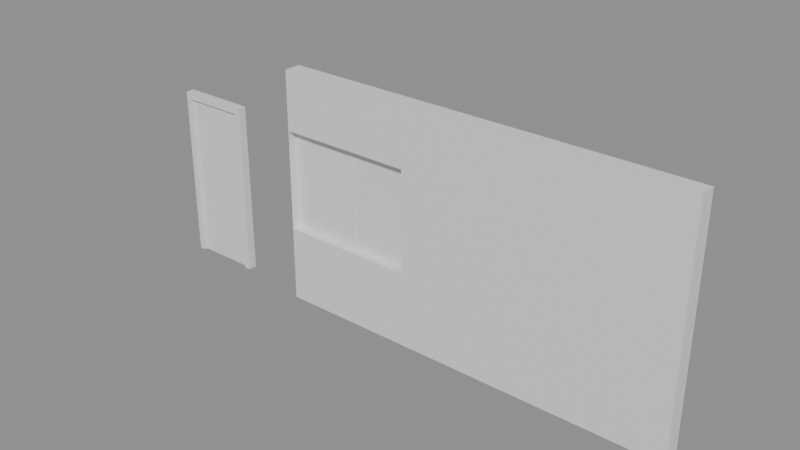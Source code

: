 # Source: e0242_after.blend  (saved by Blender 5.2.44; exported with 4.5.12 LTS)
import bpy
from mathutils import Matrix  # noqa: F401  (used for matrix-valued properties, if any)

bpy.ops.wm.read_factory_settings(use_empty=True)
scene = bpy.context.scene
scene.name = 'Scene'

# ---- materials (node trees are filled in below, after node groups)
mat_ladrillo = bpy.data.materials.new('Ladrillo')
mat_marco_negro = bpy.data.materials.new('Marco_Negro')
mat_madera_nogal = bpy.data.materials.new('Madera_Nogal')
mat_vidrio = bpy.data.materials.new('Vidrio')

# ---- material node trees
mat_ladrillo.use_nodes = True; mat_ladrillo.node_tree.nodes.clear()
_N = mat_ladrillo.node_tree.nodes; _L = mat_ladrillo.node_tree.links
n0 = _N.new('ShaderNodeBsdfPrincipled'); n0.name = 'Principled BSDF'; n0.location = (-200, 100)
n0.inputs[3].default_value = 1.45
n0.inputs[10].default_value = 0.005
n1 = _N.new('ShaderNodeOutputMaterial'); n1.name = 'Material Output'; n1.location = (200, 100)
_L.new(n0.outputs[0], n1.inputs[0])
n1.is_active_output = True
mat_marco_negro.use_nodes = True; mat_marco_negro.node_tree.nodes.clear()
_N = mat_marco_negro.node_tree.nodes; _L = mat_marco_negro.node_tree.links
n0 = _N.new('ShaderNodeBsdfPrincipled'); n0.name = 'Principled BSDF'; n0.location = (-200, 100)
n0.inputs[3].default_value = 1.45
n0.inputs[10].default_value = 0.005
n1 = _N.new('ShaderNodeOutputMaterial'); n1.name = 'Material Output'; n1.location = (200, 100)
_L.new(n0.outputs[0], n1.inputs[0])
n1.is_active_output = True
mat_madera_nogal.use_nodes = True; mat_madera_nogal.node_tree.nodes.clear()
_N = mat_madera_nogal.node_tree.nodes; _L = mat_madera_nogal.node_tree.links
n0 = _N.new('ShaderNodeBsdfPrincipled'); n0.name = 'Principled BSDF'; n0.location = (-200, 100)
n0.inputs[3].default_value = 1.45
n0.inputs[10].default_value = 0.005
n1 = _N.new('ShaderNodeOutputMaterial'); n1.name = 'Material Output'; n1.location = (200, 100)
_L.new(n0.outputs[0], n1.inputs[0])
n1.is_active_output = True
mat_vidrio.use_nodes = True; mat_vidrio.node_tree.nodes.clear()
_N = mat_vidrio.node_tree.nodes; _L = mat_vidrio.node_tree.links
n0 = _N.new('ShaderNodeBsdfPrincipled'); n0.name = 'Principled BSDF'; n0.location = (-200, 100)
n0.inputs[0].default_value = (0.7, 0.85, 1.0, 1.0)
n0.inputs[2].default_value = 0.05
n0.inputs[3].default_value = 1.45
n0.inputs[10].default_value = 0.005
n0.inputs[18].default_value = 1.0
n1 = _N.new('ShaderNodeOutputMaterial'); n1.name = 'Material Output'; n1.location = (200, 100)
_L.new(n0.outputs[0], n1.inputs[0])
n1.is_active_output = True

# ---- meshes
me_muro_entrada_cuerpo_mesh = bpy.data.meshes.new('Muro_Entrada_Cuerpo_mesh')
me_muro_entrada_cuerpo_mesh.from_pydata([(0.0, 0.0, 0.0), (4.8, 0.0, 0.0), (4.8, 0.2, 0.0), (1.6, 0.105, 0.9), (0.0, 0.2, 0.0), (0.0, 0.105, 0.9), (0.0, 0.0, 2.8), (4.8, 0.0, 2.8), (4.8, 0.2, 2.8), (1.6, 0.105, 2.1), (0.0, 0.2, 2.8), (0.0, 0.105, 2.1), (1.6, 0.0, 0.9), (0.0, 0.0, 0.9), (1.6, 0.0, 2.1), (0.0, 0.0, 2.1)], [], [(0, 1, 2, 4), (6, 7, 8, 10), (13, 0, 1, 7, 6, 15, 14, 12), (1, 2, 8, 7), (2, 4, 10, 8), (15, 6, 10, 4, 0, 13, 5, 11), (5, 13, 15, 11), (13, 5, 3, 12), (15, 11, 9, 14), (14, 9, 3, 12), (5, 3, 9, 11)])
me_muro_entrada_cuerpo_mesh.materials.append(mat_ladrillo)
me_muro_entrada_cuerpo_mesh.materials.append(None)
me_muro_entrada_cuerpo_mesh.update()
me_puerta_ppal_jamba_izq_mesh = bpy.data.meshes.new('Puerta_Ppal_Jamba_Izq_mesh')
me_puerta_ppal_jamba_izq_mesh.from_pydata([(0.0, 0.0, 0.0), (0.08, 0.0, 0.0), (0.08, 0.1, 0.0), (0.0, 0.1, 0.0), (0.0, 0.0, 2.1), (0.08, 0.0, 2.1), (0.08, 0.1, 2.1), (0.0, 0.1, 2.1)], [], [(0, 1, 2, 3), (4, 5, 6, 7), (0, 1, 5, 4), (1, 2, 6, 5), (2, 3, 7, 6), (3, 0, 4, 7)])
me_puerta_ppal_jamba_izq_mesh.materials.append(mat_marco_negro)
me_puerta_ppal_jamba_izq_mesh.update()
me_puerta_ppal_jamba_der_mesh = bpy.data.meshes.new('Puerta_Ppal_Jamba_Der_mesh')
me_puerta_ppal_jamba_der_mesh.from_pydata([(0.0, 0.0, 0.0), (0.08, 0.0, 0.0), (0.08, 0.1, 0.0), (0.0, 0.1, 0.0), (0.0, 0.0, 2.1), (0.08, 0.0, 2.1), (0.08, 0.1, 2.1), (0.0, 0.1, 2.1)], [], [(0, 1, 2, 3), (4, 5, 6, 7), (0, 1, 5, 4), (1, 2, 6, 5), (2, 3, 7, 6), (3, 0, 4, 7)])
me_puerta_ppal_jamba_der_mesh.materials.append(mat_marco_negro)
me_puerta_ppal_jamba_der_mesh.update()
me_puerta_ppal_dintel_mesh = bpy.data.meshes.new('Puerta_Ppal_Dintel_mesh')
me_puerta_ppal_dintel_mesh.from_pydata([(0.0, 0.0, 0.0), (0.74, 0.0, 0.0), (0.74, 0.1, 0.0), (0.0, 0.1, 0.0), (0.0, 0.0, 0.08), (0.74, 0.0, 0.08), (0.74, 0.1, 0.08), (0.0, 0.1, 0.08)], [], [(0, 1, 2, 3), (4, 5, 6, 7), (0, 1, 5, 4), (1, 2, 6, 5), (2, 3, 7, 6), (3, 0, 4, 7)])
me_puerta_ppal_dintel_mesh.materials.append(mat_marco_negro)
me_puerta_ppal_dintel_mesh.update()
me_puerta_ppal_panel_mesh = bpy.data.meshes.new('Puerta_Ppal_Panel_mesh')
me_puerta_ppal_panel_mesh.from_pydata([(0.0, 0.0, 0.0), (0.73, 0.0, 0.0), (0.73, 0.04, 0.0), (0.0, 0.04, 0.0), (0.0, 0.0, 2.01), (0.73, 0.0, 2.01), (0.73, 0.04, 2.01), (0.0, 0.04, 2.01)], [], [(0, 1, 2, 3), (4, 5, 6, 7), (0, 1, 5, 4), (1, 2, 6, 5), (2, 3, 7, 6), (3, 0, 4, 7)])
me_puerta_ppal_panel_mesh.materials.append(mat_madera_nogal)
me_puerta_ppal_panel_mesh.update()
me_ventana_salon_jamba_izq_mesh = bpy.data.meshes.new('Ventana_Salon_Jamba_Izq_mesh')
me_ventana_salon_jamba_izq_mesh.from_pydata([(0.0, 0.0, 0.0), (0.06, 0.0, 0.0), (0.06, 0.08, 0.0), (0.0, 0.08, 0.0), (0.0, 0.0, 1.2), (0.06, 0.0, 1.2), (0.06, 0.08, 1.2), (0.0, 0.08, 1.2)], [], [(0, 1, 2, 3), (4, 5, 6, 7), (0, 1, 5, 4), (1, 2, 6, 5), (2, 3, 7, 6), (3, 0, 4, 7)])
me_ventana_salon_jamba_izq_mesh.materials.append(mat_marco_negro)
me_ventana_salon_jamba_izq_mesh.update()
me_ventana_salon_jamba_der_mesh = bpy.data.meshes.new('Ventana_Salon_Jamba_Der_mesh')
me_ventana_salon_jamba_der_mesh.from_pydata([(0.0, 0.0, 0.0), (0.06, 0.0, 0.0), (0.06, 0.08, 0.0), (0.0, 0.08, 0.0), (0.0, 0.0, 1.2), (0.06, 0.0, 1.2), (0.06, 0.08, 1.2), (0.0, 0.08, 1.2)], [], [(0, 1, 2, 3), (4, 5, 6, 7), (0, 1, 5, 4), (1, 2, 6, 5), (2, 3, 7, 6), (3, 0, 4, 7)])
me_ventana_salon_jamba_der_mesh.materials.append(mat_marco_negro)
me_ventana_salon_jamba_der_mesh.update()
me_ventana_salon_trav_inf_mesh = bpy.data.meshes.new('Ventana_Salon_Trav_Inf_mesh')
me_ventana_salon_trav_inf_mesh.from_pydata([(0.0, 0.0, 0.0), (1.48, 0.0, 0.0), (1.48, 0.08, 0.0), (0.0, 0.08, 0.0), (0.0, 0.0, 0.06), (1.48, 0.0, 0.06), (1.48, 0.08, 0.06), (0.0, 0.08, 0.06)], [], [(0, 1, 2, 3), (4, 5, 6, 7), (0, 1, 5, 4), (1, 2, 6, 5), (2, 3, 7, 6), (3, 0, 4, 7)])
me_ventana_salon_trav_inf_mesh.materials.append(mat_marco_negro)
me_ventana_salon_trav_inf_mesh.update()
me_ventana_salon_trav_sup_mesh = bpy.data.meshes.new('Ventana_Salon_Trav_Sup_mesh')
me_ventana_salon_trav_sup_mesh.from_pydata([(0.0, 0.0, 0.0), (1.48, 0.0, 0.0), (1.48, 0.08, 0.0), (0.0, 0.08, 0.0), (0.0, 0.0, 0.06), (1.48, 0.0, 0.06), (1.48, 0.08, 0.06), (0.0, 0.08, 0.06)], [], [(0, 1, 2, 3), (4, 5, 6, 7), (0, 1, 5, 4), (1, 2, 6, 5), (2, 3, 7, 6), (3, 0, 4, 7)])
me_ventana_salon_trav_sup_mesh.materials.append(mat_marco_negro)
me_ventana_salon_trav_sup_mesh.update()
me_ventana_salon_vidrio_1_1_mesh = bpy.data.meshes.new('Ventana_Salon_Vidrio_1_1_mesh')
me_ventana_salon_vidrio_1_1_mesh.from_pydata([(0.0, 0.0, 0.0), (1.48, 0.0, 0.0), (1.48, 0.06, 0.0), (0.0, 0.06, 0.0), (0.0, 0.0, 1.08), (1.48, 0.0, 1.08), (1.48, 0.06, 1.08), (0.0, 0.06, 1.08)], [], [(0, 1, 2, 3), (4, 5, 6, 7), (0, 1, 5, 4), (1, 2, 6, 5), (2, 3, 7, 6), (3, 0, 4, 7)])
me_ventana_salon_vidrio_1_1_mesh.materials.append(mat_vidrio)
me_ventana_salon_vidrio_1_1_mesh.update()

# ---- objects
ob_muro_entrada = bpy.data.objects.new('Muro_Entrada', None)
ob_muro_entrada_cuerpo = bpy.data.objects.new('Muro_Entrada_Cuerpo', me_muro_entrada_cuerpo_mesh)
ob_puerta_ppal = bpy.data.objects.new('Puerta_Ppal', None)
ob_puerta_ppal_jamba_izq = bpy.data.objects.new('Puerta_Ppal_Jamba_Izq', me_puerta_ppal_jamba_izq_mesh)
ob_puerta_ppal_jamba_der = bpy.data.objects.new('Puerta_Ppal_Jamba_Der', me_puerta_ppal_jamba_der_mesh)
ob_puerta_ppal_dintel = bpy.data.objects.new('Puerta_Ppal_Dintel', me_puerta_ppal_dintel_mesh)
ob_puerta_ppal_panel = bpy.data.objects.new('Puerta_Ppal_Panel', me_puerta_ppal_panel_mesh)
ob_ventana_salon = bpy.data.objects.new('Ventana_Salon', None)
ob_ventana_salon_jamba_izq = bpy.data.objects.new('Ventana_Salon_Jamba_Izq', me_ventana_salon_jamba_izq_mesh)
ob_ventana_salon_jamba_der = bpy.data.objects.new('Ventana_Salon_Jamba_Der', me_ventana_salon_jamba_der_mesh)
ob_ventana_salon_trav_inf = bpy.data.objects.new('Ventana_Salon_Trav_Inf', me_ventana_salon_trav_inf_mesh)
ob_ventana_salon_trav_sup = bpy.data.objects.new('Ventana_Salon_Trav_Sup', me_ventana_salon_trav_sup_mesh)
ob_ventana_salon_vidrio_1_1 = bpy.data.objects.new('Ventana_Salon_Vidrio_1_1', me_ventana_salon_vidrio_1_1_mesh)

# ---- transforms, parenting, visibility, modifiers, constraints
ob_muro_entrada.location = (0.0, 0.0, 0.0)
ob_muro_entrada.empty_display_type = 'ARROWS'
ob_muro_entrada_cuerpo.parent = ob_muro_entrada
ob_muro_entrada_cuerpo.location = (0.0, 0.0, 0.0)
ob_puerta_ppal.location = (-1.8, 0.1, 0.0)
ob_puerta_ppal.empty_display_type = 'ARROWS'
ob_puerta_ppal_jamba_izq.parent = ob_puerta_ppal
ob_puerta_ppal_jamba_izq.location = (0.0, 0.0, 0.0)
ob_puerta_ppal_jamba_der.parent = ob_puerta_ppal
ob_puerta_ppal_jamba_der.location = (0.82, 0.0, 0.0)
ob_puerta_ppal_dintel.parent = ob_puerta_ppal
ob_puerta_ppal_dintel.location = (0.08, 0.0, 2.02)
ob_puerta_ppal_panel.parent = ob_puerta_ppal
ob_puerta_ppal_panel.location = (0.085, 0.03, 0.005)
ob_ventana_salon.location = (0.8, 0.1, 0.9)
ob_ventana_salon.empty_display_type = 'ARROWS'
ob_ventana_salon_jamba_izq.parent = ob_ventana_salon
ob_ventana_salon_jamba_izq.location = (0.0, 0.0, 0.0)
ob_ventana_salon_jamba_der.parent = ob_ventana_salon
ob_ventana_salon_jamba_der.location = (1.54, 0.0, 0.0)
ob_ventana_salon_trav_inf.parent = ob_ventana_salon
ob_ventana_salon_trav_inf.location = (0.06, 0.0, 0.0)
ob_ventana_salon_trav_sup.parent = ob_ventana_salon
ob_ventana_salon_trav_sup.location = (0.06, 0.0, 1.14)
ob_ventana_salon_vidrio_1_1.parent = ob_ventana_salon
ob_ventana_salon_vidrio_1_1.location = (0.06, 0.02, 0.06)

# ---- collection membership
scene.collection.objects.link(ob_muro_entrada)
scene.collection.objects.link(ob_muro_entrada_cuerpo)
scene.collection.objects.link(ob_puerta_ppal)
scene.collection.objects.link(ob_puerta_ppal_jamba_izq)
scene.collection.objects.link(ob_puerta_ppal_jamba_der)
scene.collection.objects.link(ob_puerta_ppal_dintel)
scene.collection.objects.link(ob_puerta_ppal_panel)
scene.collection.objects.link(ob_ventana_salon)
scene.collection.objects.link(ob_ventana_salon_jamba_izq)
scene.collection.objects.link(ob_ventana_salon_jamba_der)
scene.collection.objects.link(ob_ventana_salon_trav_inf)
scene.collection.objects.link(ob_ventana_salon_trav_sup)
scene.collection.objects.link(ob_ventana_salon_vidrio_1_1)

# ---- scene / render settings (as saved in the file)
scene.frame_start = 1; scene.frame_end = 250; scene.frame_set(1)
scene.render.engine = 'BLENDER_EEVEE_NEXT'
scene.render.bake_bias = 0.0
scene.render.bake_samples = 0
scene.render.compositor_device = 'GPU'
scene.eevee.use_volume_custom_range = False
scene.eevee.fast_gi_thickness_near = 0.1
scene.eevee.fast_gi_thickness_far = 0.0
scene.eevee.ray_tracing_options.screen_trace_thickness = 0.1
bpy.context.view_layer.update()

# ---- added for rendering (the .blend has no active camera and no usable light): camera, sun + grey world if the file has none
cam_auto = bpy.data.cameras.new('AutoCamera')
cam_auto.lens = 50.0
cam_auto.sensor_width = 36.0
cam_auto.clip_end = 1000.0
ob_auto_camera = bpy.data.objects.new('AutoCamera', cam_auto)
scene.collection.objects.link(ob_auto_camera)
ob_auto_camera.location = (8.13587, -7.86304, 6.70869)
ob_auto_camera.rotation_euler = (1.09748, -7.21219e-08, 0.694738)
scene.camera = ob_auto_camera
light_auto_sun = bpy.data.lights.new('AutoSun', 'SUN')
light_auto_sun.energy = 3.0
light_auto_sun.angle = 0.0523599
ob_auto_sun = bpy.data.objects.new('AutoSun', light_auto_sun)
scene.collection.objects.link(ob_auto_sun)
ob_auto_sun.rotation_euler = (0.872665, 0.174533, 0.523599)
if scene.world is None:
    world_auto = bpy.data.worlds.new('AutoWorld')
    world_auto.color = (0.3, 0.3, 0.3)
    scene.world = world_auto
bpy.context.view_layer.update()
